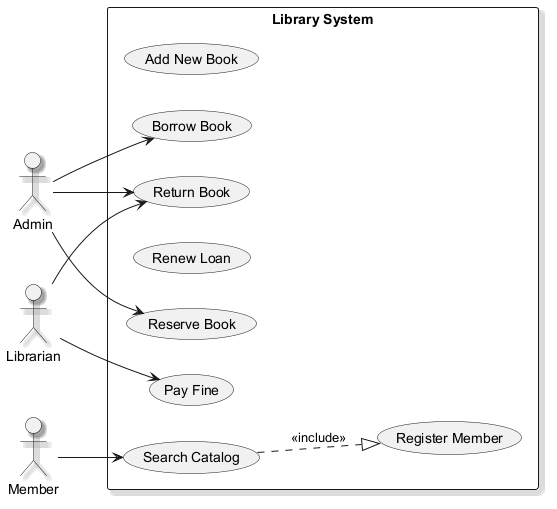

The diagram above was rendered by PlantUML. Its source (embedded in the PNG):
@startuml
skinparam backgroundColor #FFFFFF
skinparam classBackgroundColor #F1F8E9
skinparam classBorderColor #33691E
skinparam shadowing true
left to right direction
actor "Admin" as Admin
actor "Librarian" as Librarian
actor "Member" as Member
rectangle "Library System" {
  usecase "Add New Book" as UC_AddNewBook
  usecase "Return Book" as UC_ReturnBook
  usecase "Search Catalog" as UC_SearchCatalog
  usecase "Renew Loan" as UC_RenewLoan
  usecase "Pay Fine" as UC_PayFine
  usecase "Borrow Book" as UC_BorrowBook
  usecase "Reserve Book" as UC_ReserveBook
  usecase "Register Member" as UC_RegisterMember
}
Admin --> UC_ReturnBook
Admin --> UC_BorrowBook
Admin --> UC_ReserveBook
Librarian --> UC_PayFine
Librarian --> UC_ReturnBook
Member --> UC_SearchCatalog
UC_SearchCatalog ..|> UC_RegisterMember : <<include>>
@enduml